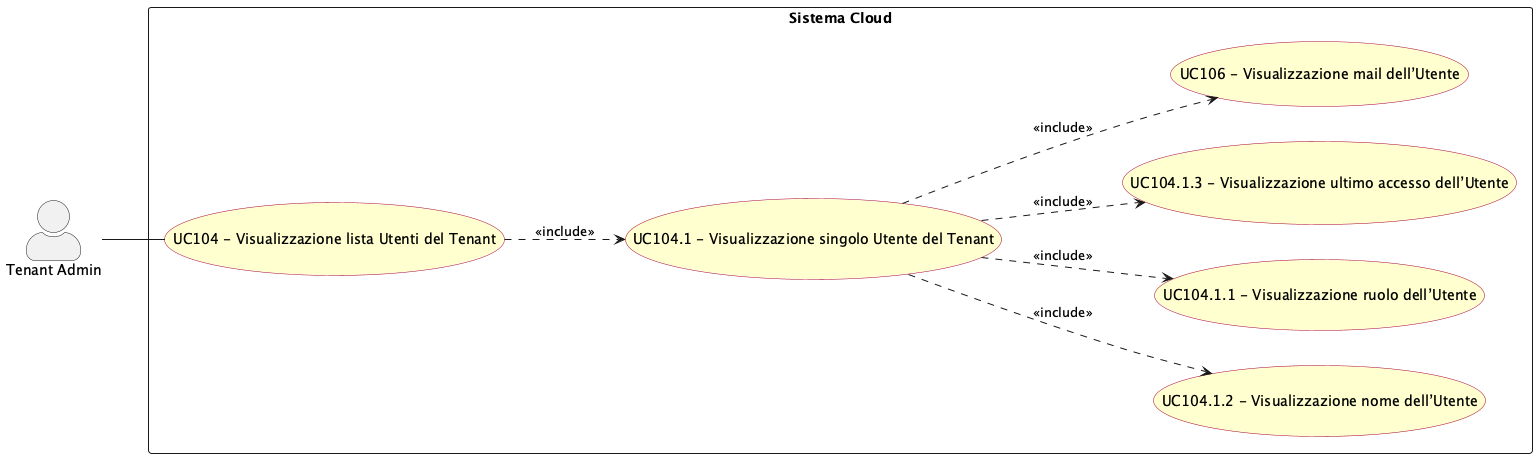

The diagram above was rendered by PlantUML. Its source (embedded in the PNG):
@startuml visualizzazione_lista_utenti_tenant
left to right direction
skinparam actorStyle awesome
skinparam usecase {
  BackgroundColor #FEFECE
  BorderColor #A80036
}

actor "Tenant Admin" as tenant_adm

rectangle "Sistema Cloud" {
  usecase "UC104 - Visualizzazione lista Utenti del Tenant" as UC104
  usecase "UC104.1.2 - Visualizzazione nome dell’Utente" as UC104_1_2
  usecase "UC104.1.1 - Visualizzazione ruolo dell’Utente" as UC104_1_1
  usecase "UC104.1 - Visualizzazione singolo Utente del Tenant" as UC104_1
  usecase "UC104.1.3 - Visualizzazione ultimo accesso dell’Utente" as UC104_1_3
  usecase "UC106 - Visualizzazione mail dell’Utente" as UC106
}

tenant_adm -- UC104

UC104 ..> UC104_1 : <<include>>
UC104_1 ..> UC104_1_1 : <<include>>
UC104_1 ..> UC104_1_2 : <<include>>
UC104_1 ..> UC106 : <<include>>
UC104_1 ..> UC104_1_3 : <<include>>

@enduml